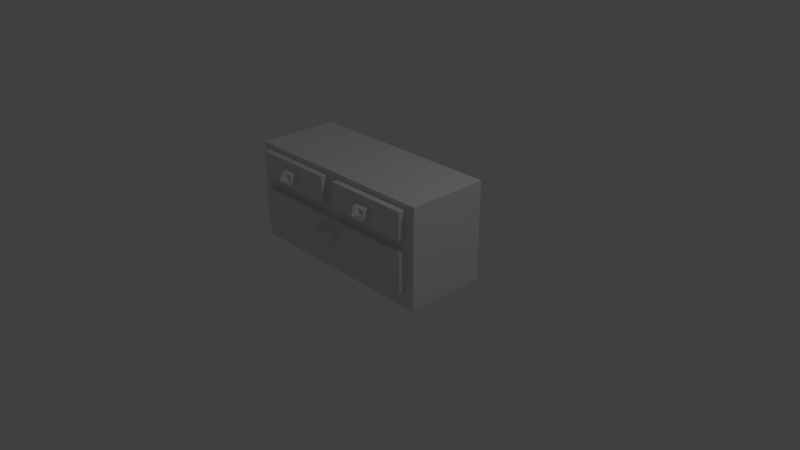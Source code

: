 # Source: dresser.blend  (saved by Blender 2.79.0; exported with 4.5.12 LTS)
import bpy
from mathutils import Matrix  # noqa: F401  (used for matrix-valued properties, if any)

bpy.ops.wm.read_factory_settings(use_empty=True)
scene = bpy.context.scene
scene.name = 'Scene'

# ---- collections
col_collection_1 = bpy.data.collections.new('Collection 1'); scene.collection.children.link(col_collection_1)

# ---- materials (node trees are filled in below, after node groups)
mat_material = bpy.data.materials.new('Material')
mat_material.alpha_threshold = 0.0
mat_material.use_transparent_shadow = False
mat_material.roughness = 0.5
mat_material.line_color = (0.0, 0.0, 0.0, 1.0)

# ---- material node trees

# ---- world
world_world = bpy.data.worlds.new('World'); scene.world = world_world
world_world.color = (0.05088, 0.05088, 0.05088)
world_world.use_sun_shadow = False
world_world.sun_shadow_jitter_overblur = 0.0
world_world.cycles.sampling_method = 'MANUAL'

# ---- cameras
cam_camera = bpy.data.cameras.new('Camera')
cam_camera.clip_end = 100.0
cam_camera.lens = 35.0
cam_camera.sensor_width = 32.0
cam_camera.sensor_height = 18.0
cam_camera.ortho_scale = 7.314
cam_camera.dof.focus_distance = 0.0
cam_camera.dof.aperture_fstop = 128.0

# ---- lights
light_lamp = bpy.data.lights.new('Lamp', 'POINT')
light_lamp.transmission_factor = 0.0
light_lamp.cutoff_distance = 30.0
light_lamp.energy = 100.0
light_lamp.shadow_buffer_clip_start = 1.001
light_lamp.shadow_soft_size = 0.1
light_lamp.shadow_maximum_resolution = 0.006
light_lamp.use_absolute_resolution = True

# ---- meshes
me_cube = bpy.data.meshes.new('Cube')
me_cube.from_pydata([(1.37, 0.5427, -0.01933), (1.37, -0.5427, -0.01933), (-1.37, -0.5427, -0.01933), (-1.37, 0.5427, -0.01933), (1.37, 0.5427, 1.3), (1.37, -0.5427, 1.3), (-1.37, -0.5427, 1.3), (-1.37, 0.5427, 1.3), (0.822, 0.5427, -0.01933), (0.274, 0.5427, -0.01933), (-0.274, 0.5427, -0.01933), (-0.822, 0.5427, -0.01933), (0.822, -0.5427, -0.01933), (0.274, -0.5427, -0.01933), (-0.274, -0.5427, -0.01933), (-0.822, -0.5427, -0.01933), (0.822, 0.5427, 1.3), (0.274, 0.5427, 1.3), (-0.274, 0.5427, 1.3), (-0.822, 0.5427, 1.3), (0.822, -0.5427, 1.3), (0.274, -0.5427, 1.3), (-0.274, -0.5427, 1.3), (-0.822, -0.5427, 1.3), (1.37, 0.5427, 0.2445), (1.37, 0.5427, 0.5084), (1.37, 0.5427, 0.7722), (1.37, 0.5427, 1.036), (1.37, -0.5427, 0.2445), (1.37, -0.5427, 0.5084), (1.37, -0.5427, 0.7722), (1.37, -0.5427, 1.036), (-1.37, -0.5427, 0.2445), (-1.37, -0.5427, 0.5084), (-1.37, -0.5427, 0.7722), (-1.37, -0.5427, 1.036), (-1.37, 0.5427, 0.2445), (-1.37, 0.5427, 0.5084), (-1.37, 0.5427, 0.7722), (-1.37, 0.5427, 1.036), (0.822, 0.5427, 0.2445), (0.822, 0.5427, 0.5084), (0.822, 0.5427, 0.7722), (0.822, 0.5427, 1.036), (0.274, 0.5427, 0.2445), (0.274, 0.5427, 0.5084), (0.274, 0.5427, 0.7722), (0.274, 0.5427, 1.036), (-0.274, 0.5427, 0.2445), (-0.274, 0.5427, 0.5084), (-0.274, 0.5427, 0.7722), (-0.274, 0.5427, 1.036), (-0.822, 0.5427, 0.2445), (-0.822, 0.5427, 0.5084), (-0.822, 0.5427, 0.7722), (-0.822, 0.5427, 1.036), (1.241, -0.5427, 1.235), (1.241, -0.5427, 0.879), (1.249, -0.5427, 0.7317), (1.249, -0.5427, 0.204), (0.1019, -0.5427, 1.235), (0.1019, -0.5427, 0.879), (0.4165, -0.5427, 0.7317), (1.249, -0.6427, 0.7317), (-0.1019, -0.5427, 1.235), (-0.1019, -0.5427, 0.879), (-0.4165, -0.5427, 0.7317), (1.249, -0.6427, 0.204), (-1.241, -0.5427, 1.235), (-1.241, -0.5427, 0.879), (-1.249, -0.5427, 0.7317), (-1.249, -0.5427, 0.204), (-3.576e-07, -0.6427, 0.7317), (-1.249, -0.6427, 0.4679), (-1.249, -0.6427, 0.7317), (-1.249, -0.6427, 0.204), (-0.1019, -0.6427, 1.235), (-0.1019, -0.6427, 0.879), (-1.241, -0.6427, 1.235), (-1.241, -0.6427, 0.879), (1.241, -0.6427, 1.235), (1.241, -0.6427, 0.879), (0.1019, -0.6427, 1.235), (0.1019, -0.6427, 0.879), (-0.1019, -0.6427, 1.057), (-1.241, -0.6427, 1.057), (-0.6716, -0.6427, 0.879), (-0.6716, -0.6427, 1.235), (-0.1019, -0.6427, 0.968), (-1.241, -0.6427, 0.968), (-0.9564, -0.6427, 0.879), (-0.9564, -0.6427, 1.235), (-0.1019, -0.6427, 1.146), (-1.241, -0.6427, 1.146), (-0.3867, -0.6427, 0.879), (-0.3867, -0.6427, 1.235), (-0.757, -0.6427, 1.057), (-0.5861, -0.6427, 1.057), (-0.6716, -0.6427, 0.9858), (-0.6716, -0.6427, 1.128), (-0.5861, -0.6427, 1.128), (-0.5861, -0.6427, 0.9858), (-0.757, -0.6427, 0.9858), (-0.757, -0.6427, 1.128), (1.241, -0.6427, 1.057), (0.1019, -0.6427, 1.057), (0.6716, -0.6427, 0.879), (0.6716, -0.6427, 1.235), (-0.6716, -0.8427, 1.057), (1.241, -0.6427, 0.968), (0.1019, -0.6427, 0.968), (0.3867, -0.6427, 0.879), (0.3867, -0.6427, 1.235), (1.241, -0.6427, 1.146), (0.1019, -0.6427, 1.146), (0.9564, -0.6427, 0.879), (0.9564, -0.6427, 1.235), (0.5861, -0.6427, 1.057), (0.757, -0.6427, 1.057), (0.6716, -0.6427, 0.9858), (0.6716, -0.6427, 1.128), (0.757, -0.6427, 1.128), (0.757, -0.6427, 0.9858), (0.5861, -0.6427, 0.9858), (0.5861, -0.6427, 1.128), (-2.384e-07, -0.6427, 0.204), (1.249, -0.6427, 0.4679), (0.6716, -0.8427, 1.057), (-1.249, -0.6427, 0.336), (0.6247, -0.6427, 0.204), (0.6247, -0.6427, 0.7317), (-0.6247, -0.6427, 0.7317), (-0.6247, -0.6427, 0.204), (-1.249, -0.6427, 0.5998), (1.249, -0.6427, 0.336), (1.249, -0.6427, 0.5998), (-2.805e-07, -0.6427, 0.609), (-2.655e-07, -0.6427, 0.4771), (-0.1574, -0.6427, 0.5431), (0.1574, -0.6427, 0.5431), (0.1574, -0.6427, 0.4771), (-0.1574, -0.6427, 0.609), (0.1574, -0.6427, 0.609), (-0.1574, -0.6427, 0.4771), (-2.919e-07, -0.8427, 0.5431), (-2.994e-07, -0.7427, 0.609), (-2.844e-07, -0.7427, 0.4771), (-0.1574, -0.7427, 0.5431), (0.1574, -0.7427, 0.5431), (0.1574, -0.7427, 0.4771), (-0.1574, -0.7427, 0.609), (0.1574, -0.7427, 0.609), (-0.1574, -0.7427, 0.4771), (0.5861, -0.7427, 1.057), (0.757, -0.7427, 1.057), (0.6716, -0.7427, 0.9858), (0.6716, -0.7427, 1.128), (0.757, -0.7427, 1.128), (0.757, -0.7427, 0.9858), (0.5861, -0.7427, 0.9858), (0.5861, -0.7427, 1.128), (-0.757, -0.7427, 1.057), (-0.5861, -0.7427, 1.057), (-0.6716, -0.7427, 0.9858), (-0.6716, -0.7427, 1.128), (-0.5861, -0.7427, 1.128), (-0.5861, -0.7427, 0.9858), (-0.757, -0.7427, 0.9858), (-0.757, -0.7427, 1.128)], [], [(11, 15, 2, 3), (19, 7, 6, 23), (27, 4, 5, 31), (62, 66, 70, 74, 131, 72, 130, 63, 58), (35, 6, 7, 39), (52, 11, 3, 36), (24, 0, 8, 40), (40, 8, 9, 44), (44, 9, 10, 48), (48, 10, 11, 52), (64, 22, 23, 6, 35, 68), (103, 91, 78, 93), (60, 21, 22, 64), (140, 139, 148, 149), (4, 16, 20, 5), (16, 17, 21, 20), (17, 18, 22, 21), (18, 19, 23, 22), (0, 1, 12, 8), (8, 12, 13, 9), (9, 13, 14, 10), (10, 14, 15, 11), (71, 15, 14, 13, 12, 59), (70, 71, 75, 128, 73, 133, 74), (66, 65, 69, 70), (68, 69, 79, 89, 85, 93, 78), (71, 59, 67, 129, 125, 132, 75), (142, 135, 63, 130), (62, 61, 65, 66), (61, 60, 64, 65), (141, 136, 72, 131), (59, 58, 63, 135, 126, 134, 67), (58, 57, 61, 62), (61, 57, 81, 115, 106, 111, 83), (1, 28, 59, 12), (28, 29, 58, 59), (29, 30, 57, 58), (30, 31, 56, 57), (18, 51, 55, 19), (51, 50, 54, 55), (50, 49, 53, 54), (49, 48, 52, 53), (17, 47, 51, 18), (47, 46, 50, 51), (46, 45, 49, 50), (45, 44, 48, 49), (16, 43, 47, 17), (43, 42, 46, 47), (42, 41, 45, 46), (41, 40, 44, 45), (4, 27, 43, 16), (27, 26, 42, 43), (26, 25, 41, 42), (25, 24, 40, 41), (19, 55, 39, 7), (55, 54, 38, 39), (54, 53, 37, 38), (53, 52, 36, 37), (2, 32, 36, 3), (32, 33, 37, 36), (33, 34, 38, 37), (34, 35, 39, 38), (15, 71, 32, 2), (71, 70, 33, 32), (70, 69, 34, 33), (69, 68, 35, 34), (0, 24, 28, 1), (24, 25, 29, 28), (25, 26, 30, 29), (26, 27, 31, 30), (20, 21, 60, 56, 31, 5), (65, 64, 76, 92, 84, 88, 77), (69, 65, 77, 94, 86, 90, 79), (64, 68, 78, 91, 87, 95, 76), (124, 112, 82, 114), (60, 61, 83, 110, 105, 114, 82), (56, 60, 82, 112, 107, 116, 80), (57, 56, 80, 113, 104, 109, 81), (102, 96, 85, 89), (96, 102, 167, 161), (100, 95, 87, 99), (97, 100, 165, 162), (84, 92, 100, 97), (92, 76, 95, 100), (94, 101, 98, 86), (77, 88, 101, 94), (88, 84, 97, 101), (90, 102, 89, 79), (86, 98, 102, 90), (99, 103, 168, 164), (96, 103, 93, 85), (98, 101, 166, 163), (99, 87, 91, 103), (123, 117, 105, 110), (119, 122, 158, 155), (121, 116, 107, 120), (124, 117, 153, 160), (104, 113, 121, 118), (113, 80, 116, 121), (115, 122, 119, 106), (81, 109, 122, 115), (109, 104, 118, 122), (111, 123, 110, 83), (106, 119, 123, 111), (122, 118, 154, 158), (117, 124, 114, 105), (123, 119, 155, 159), (120, 107, 112, 124), (140, 134, 126, 139), (137, 140, 149, 146), (125, 129, 140, 137), (129, 67, 134, 140), (133, 141, 131, 74), (73, 138, 141, 133), (143, 137, 146, 152), (136, 142, 130, 72), (142, 136, 145, 151), (139, 126, 135, 142), (128, 143, 138, 73), (75, 132, 143, 128), (132, 125, 137, 143), (152, 146, 144, 147), (146, 149, 148, 144), (147, 144, 145, 150), (144, 148, 151, 145), (139, 142, 151, 148), (136, 141, 150, 145), (141, 138, 147, 150), (138, 143, 152, 147), (158, 154, 127, 155), (154, 157, 156, 127), (155, 127, 153, 159), (127, 156, 160, 153), (120, 124, 160, 156), (118, 121, 157, 154), (117, 123, 159, 153), (121, 120, 156, 157), (166, 162, 108, 163), (162, 165, 164, 108), (163, 108, 161, 167), (108, 164, 168, 161), (100, 99, 164, 165), (102, 98, 163, 167), (101, 97, 162, 166), (103, 96, 161, 168)])
_uv = me_cube.uv_layers.new(name='UVMap')
_uv.uv.foreach_set('vector', [0.9796, 0.1046, 0.7585, 0.1046, 0.7585, 0.0, 0.9796, 1.365e-07, 0.5374, 0.1046, 0.5374, 1.138e-07, 0.7585, 0.0, 0.7585, 0.1046, 0.2211, 0.7245, 0.2211, 0.7748, 0.0, 0.7748, 0.0, 0.7245, 0.9796, 0.318, 0.9796, 0.159, 0.9796, 0.0, 1.0, 0.0, 1.0, 0.1192, 1.0, 0.2385, 1.0, 0.3577, 1.0, 0.477, 0.9796, 0.477, 0.4422, 0.7245, 0.4422, 0.7748, 0.2211, 0.7748, 0.2211, 0.7245, 0.4837, 0.4184, 0.5374, 0.4184, 0.5374, 0.523, 0.4837, 0.523, 0.4837, 6.826e-08, 0.5374, 6.826e-08, 0.5374, 0.1046, 0.4837, 0.1046, 0.4837, 0.1046, 0.5374, 0.1046, 0.5374, 0.2092, 0.4837, 0.2092, 0.4837, 0.2092, 0.5374, 0.2092, 0.5374, 0.3138, 0.4837, 0.3138, 0.4837, 0.3138, 0.5374, 0.3138, 0.5374, 0.4184, 0.4837, 0.4184, 0.01319, 0.2421, 2.428e-08, 0.2092, 0.0, 0.1046, 0.0, 2.275e-08, 0.05374, 2.275e-08, 0.01319, 0.02459, 0.7368, 0.6481, 0.7585, 0.6861, 0.7585, 0.7405, 0.7404, 0.7405, 0.01319, 0.281, 2.428e-08, 0.3138, 2.428e-08, 0.2092, 0.01319, 0.2421, 0.569, 0.7517, 0.569, 0.7643, 0.5486, 0.7643, 0.5486, 0.7517, 0.5374, 0.523, 0.5374, 0.4184, 0.7585, 0.4184, 0.7585, 0.523, 0.5374, 0.4184, 0.5374, 0.3138, 0.7585, 0.3138, 0.7585, 0.4184, 0.5374, 0.3138, 0.5374, 0.2092, 0.7585, 0.2092, 0.7585, 0.3138, 0.5374, 0.2092, 0.5374, 0.1046, 0.7585, 0.1046, 0.7585, 0.2092, 0.9796, 0.523, 0.7585, 0.523, 0.7585, 0.4184, 0.9796, 0.4184, 0.9796, 0.4184, 0.7585, 0.4184, 0.7585, 0.3138, 0.9796, 0.3138, 0.9796, 0.3138, 0.7585, 0.3138, 0.7585, 0.2092, 0.9796, 0.2092, 0.9796, 0.2092, 0.7585, 0.2092, 0.7585, 0.1046, 0.9796, 0.1046, 0.2232, 0.02301, 0.2687, 0.1046, 0.2687, 0.2092, 0.2687, 0.3138, 0.2687, 0.4184, 0.2232, 0.5, 0.5841, 0.6237, 0.5841, 0.523, 0.6045, 0.523, 0.6045, 0.5482, 0.6045, 0.5734, 0.6045, 0.5986, 0.6045, 0.6237, 0.1157, 0.182, 0.08575, 0.2421, 0.08575, 0.02459, 0.1157, 0.02301, 0.6045, 0.6917, 0.6045, 0.6237, 0.6249, 0.6237, 0.6249, 0.6407, 0.6249, 0.6577, 0.6249, 0.6747, 0.6249, 0.6917, 1.0, 0.477, 1.0, 0.954, 0.9796, 0.954, 0.9796, 0.8347, 0.9796, 0.7155, 0.9796, 0.5962, 0.9796, 0.477, 0.841, 0.7315, 0.8392, 0.523, 0.866, 0.523, 0.866, 0.6423, 0.1157, 0.341, 0.08575, 0.281, 0.08575, 0.2421, 0.1157, 0.182, 0.08575, 0.281, 0.01319, 0.281, 0.01319, 0.2421, 0.08575, 0.2421, 0.841, 0.7916, 0.841, 0.7615, 0.866, 0.7615, 0.866, 0.8808, 0.6249, 0.523, 0.6249, 0.6237, 0.6045, 0.6237, 0.6045, 0.5986, 0.6045, 0.5734, 0.6045, 0.5482, 0.6045, 0.523, 0.1157, 0.5, 0.08575, 0.4984, 0.08575, 0.281, 0.1157, 0.341, 0.6656, 0.523, 0.6656, 0.7405, 0.6452, 0.7405, 0.6452, 0.6861, 0.6452, 0.6317, 0.6452, 0.5774, 0.6452, 0.523, 0.2687, 0.523, 0.215, 0.523, 0.2232, 0.5, 0.2687, 0.4184, 0.215, 0.523, 0.1612, 0.523, 0.1157, 0.5, 0.2232, 0.5, 0.1612, 0.523, 0.1075, 0.523, 0.08575, 0.4984, 0.1157, 0.5, 0.1075, 0.523, 0.05374, 0.523, 0.01319, 0.4984, 0.08575, 0.4984, 0.2687, 0.3138, 0.3225, 0.3138, 0.3225, 0.4184, 0.2687, 0.4184, 0.3225, 0.3138, 0.3762, 0.3138, 0.3762, 0.4184, 0.3225, 0.4184, 0.3762, 0.3138, 0.43, 0.3138, 0.43, 0.4184, 0.3762, 0.4184, 0.43, 0.3138, 0.4837, 0.3138, 0.4837, 0.4184, 0.43, 0.4184, 0.2687, 0.2092, 0.3225, 0.2092, 0.3225, 0.3138, 0.2687, 0.3138, 0.3225, 0.2092, 0.3762, 0.2092, 0.3762, 0.3138, 0.3225, 0.3138, 0.3762, 0.2092, 0.43, 0.2092, 0.43, 0.3138, 0.3762, 0.3138, 0.43, 0.2092, 0.4837, 0.2092, 0.4837, 0.3138, 0.43, 0.3138, 0.2687, 0.1046, 0.3225, 0.1046, 0.3225, 0.2092, 0.2687, 0.2092, 0.3225, 0.1046, 0.3762, 0.1046, 0.3762, 0.2092, 0.3225, 0.2092, 0.3762, 0.1046, 0.43, 0.1046, 0.43, 0.2092, 0.3762, 0.2092, 0.43, 0.1046, 0.4837, 0.1046, 0.4837, 0.2092, 0.43, 0.2092, 0.2687, 0.0, 0.3225, 0.0, 0.3225, 0.1046, 0.2687, 0.1046, 0.3225, 0.0, 0.3762, 0.0, 0.3762, 0.1046, 0.3225, 0.1046, 0.3762, 0.0, 0.43, 2.275e-08, 0.43, 0.1046, 0.3762, 0.1046, 0.43, 2.275e-08, 0.4837, 6.826e-08, 0.4837, 0.1046, 0.43, 0.1046, 0.2687, 0.4184, 0.3225, 0.4184, 0.3225, 0.523, 0.2687, 0.523, 0.3225, 0.4184, 0.3762, 0.4184, 0.3762, 0.523, 0.3225, 0.523, 0.3762, 0.4184, 0.43, 0.4184, 0.43, 0.523, 0.3762, 0.523, 0.43, 0.4184, 0.4837, 0.4184, 0.4837, 0.523, 0.43, 0.523, 0.4422, 0.523, 0.4422, 0.5734, 0.2211, 0.5734, 0.2211, 0.523, 0.4422, 0.5734, 0.4422, 0.6237, 0.2211, 0.6237, 0.2211, 0.5734, 0.4422, 0.6237, 0.4422, 0.6741, 0.2211, 0.6741, 0.2211, 0.6237, 0.4422, 0.6741, 0.4422, 0.7245, 0.2211, 0.7245, 0.2211, 0.6741, 0.2687, 0.1046, 0.2232, 0.02301, 0.215, 4.551e-08, 0.2687, 4.551e-08, 0.2232, 0.02301, 0.1157, 0.02301, 0.1612, 0.0, 0.215, 4.551e-08, 0.1157, 0.02301, 0.08575, 0.02459, 0.1075, 0.0, 0.1612, 0.0, 0.08575, 0.02459, 0.01319, 0.02459, 0.05374, 2.275e-08, 0.1075, 0.0, 0.2211, 0.523, 0.2211, 0.5734, 2.428e-08, 0.5734, 3.642e-08, 0.523, 0.2211, 0.5734, 0.2211, 0.6237, 2.428e-08, 0.6237, 2.428e-08, 0.5734, 0.2211, 0.6237, 0.2211, 0.6741, 2.428e-08, 0.6741, 2.428e-08, 0.6237, 0.2211, 0.6741, 0.2211, 0.7245, 0.0, 0.7245, 2.428e-08, 0.6741, 7.285e-08, 0.4184, 2.428e-08, 0.3138, 0.01319, 0.281, 0.01319, 0.4984, 0.05374, 0.523, 4.856e-08, 0.523, 0.5573, 0.7191, 0.5573, 0.6511, 0.5776, 0.6511, 0.5776, 0.6681, 0.5776, 0.6851, 0.5776, 0.7021, 0.5776, 0.7191, 0.6452, 0.523, 0.6452, 0.7405, 0.6249, 0.7405, 0.6249, 0.6861, 0.6249, 0.6317, 0.6249, 0.5774, 0.6249, 0.523, 0.6656, 0.7405, 0.6656, 0.523, 0.686, 0.523, 0.686, 0.5774, 0.686, 0.6317, 0.686, 0.6861, 0.686, 0.7405, 0.4639, 0.6154, 0.4422, 0.5774, 0.4422, 0.523, 0.4603, 0.523, 0.5776, 0.5831, 0.5776, 0.6511, 0.5573, 0.6511, 0.5573, 0.6341, 0.5573, 0.6171, 0.5573, 0.6001, 0.5573, 0.5831, 0.5171, 0.7405, 0.5171, 0.523, 0.5374, 0.523, 0.5374, 0.5774, 0.5374, 0.6317, 0.5374, 0.6861, 0.5374, 0.7405, 0.5841, 0.6917, 0.5841, 0.6237, 0.6045, 0.6237, 0.6045, 0.6407, 0.6045, 0.6577, 0.6045, 0.6747, 0.6045, 0.6917, 0.7078, 0.6481, 0.7223, 0.6481, 0.7223, 0.7405, 0.7041, 0.7405, 0.686, 0.7541, 0.686, 0.7405, 0.7064, 0.7405, 0.7064, 0.7541, 0.7368, 0.6154, 0.7585, 0.5774, 0.7585, 0.6317, 0.7368, 0.6317, 0.6656, 0.7541, 0.6656, 0.7405, 0.686, 0.7405, 0.686, 0.7541, 0.7223, 0.523, 0.7404, 0.523, 0.7368, 0.6154, 0.7223, 0.6154, 0.7404, 0.523, 0.7585, 0.523, 0.7585, 0.5774, 0.7368, 0.6154, 0.686, 0.5774, 0.7078, 0.6154, 0.7078, 0.6317, 0.686, 0.6317, 0.686, 0.523, 0.7041, 0.523, 0.7078, 0.6154, 0.686, 0.5774, 0.7041, 0.523, 0.7223, 0.523, 0.7223, 0.6154, 0.7078, 0.6154, 0.686, 0.6861, 0.7078, 0.6481, 0.7041, 0.7405, 0.686, 0.7405, 0.686, 0.6317, 0.7078, 0.6317, 0.7078, 0.6481, 0.686, 0.6861, 0.6656, 0.7568, 0.6656, 0.7731, 0.6452, 0.7731, 0.6452, 0.7568, 0.7223, 0.6481, 0.7368, 0.6481, 0.7404, 0.7405, 0.7223, 0.7405, 0.5171, 0.7568, 0.5171, 0.7405, 0.5374, 0.7405, 0.5374, 0.7568, 0.7368, 0.6317, 0.7585, 0.6317, 0.7585, 0.6861, 0.7368, 0.6481, 0.493, 0.6154, 0.4785, 0.6154, 0.4785, 0.523, 0.4966, 0.523, 0.4712, 0.7568, 0.4712, 0.7405, 0.4916, 0.7405, 0.4916, 0.7568, 0.4639, 0.6481, 0.4422, 0.6861, 0.4422, 0.6317, 0.4639, 0.6317, 0.6249, 0.7677, 0.6249, 0.7541, 0.6452, 0.7541, 0.6452, 0.7677, 0.4785, 0.7405, 0.4603, 0.7405, 0.4639, 0.6481, 0.4785, 0.6481, 0.4603, 0.7405, 0.4422, 0.7405, 0.4422, 0.6861, 0.4639, 0.6481, 0.5147, 0.6861, 0.493, 0.6481, 0.493, 0.6317, 0.5147, 0.6317, 0.5147, 0.7405, 0.4966, 0.7405, 0.493, 0.6481, 0.5147, 0.6861, 0.4966, 0.7405, 0.4785, 0.7405, 0.4785, 0.6481, 0.493, 0.6481, 0.5147, 0.5774, 0.493, 0.6154, 0.4966, 0.523, 0.5147, 0.523, 0.5147, 0.6317, 0.493, 0.6317, 0.493, 0.6154, 0.5147, 0.5774, 0.7064, 0.7677, 0.7064, 0.7541, 0.7267, 0.7541, 0.7267, 0.7677, 0.4785, 0.6154, 0.4639, 0.6154, 0.4603, 0.523, 0.4785, 0.523, 0.4712, 0.7731, 0.4712, 0.7568, 0.4916, 0.7568, 0.4916, 0.7731, 0.4639, 0.6317, 0.4422, 0.6317, 0.4422, 0.5774, 0.4639, 0.6154, 0.8142, 0.7315, 0.7854, 0.523, 0.8123, 0.523, 0.8276, 0.7315, 0.6249, 0.7218, 0.6249, 0.7518, 0.6045, 0.7518, 0.6045, 0.7218, 0.7585, 0.7615, 0.7585, 0.6423, 0.8142, 0.7315, 0.8142, 0.7615, 0.7585, 0.6423, 0.7585, 0.523, 0.7854, 0.523, 0.8142, 0.7315, 0.8392, 1.0, 0.841, 0.7916, 0.866, 0.8808, 0.866, 1.0, 0.8123, 1.0, 0.8276, 0.7916, 0.841, 0.7916, 0.8392, 1.0, 0.6249, 0.6917, 0.6249, 0.7218, 0.6045, 0.7218, 0.6045, 0.6917, 0.841, 0.7615, 0.841, 0.7315, 0.866, 0.6423, 0.866, 0.7615, 0.6045, 0.6917, 0.6045, 0.7218, 0.5841, 0.7218, 0.5841, 0.6917, 0.8276, 0.7315, 0.8123, 0.523, 0.8392, 0.523, 0.841, 0.7315, 0.7854, 1.0, 0.8142, 0.7916, 0.8276, 0.7916, 0.8123, 1.0, 0.7585, 1.0, 0.7585, 0.8808, 0.8142, 0.7916, 0.7854, 1.0, 0.7585, 0.8808, 0.7585, 0.7615, 0.8142, 0.7615, 0.8142, 0.7916, 0.5841, 0.523, 0.5841, 0.5531, 0.5707, 0.5531, 0.5707, 0.523, 0.5841, 0.5531, 0.5841, 0.5831, 0.5707, 0.5831, 0.5707, 0.5531, 0.5707, 0.523, 0.5707, 0.5531, 0.5573, 0.5531, 0.5573, 0.523, 0.5707, 0.5531, 0.5707, 0.5831, 0.5573, 0.5831, 0.5573, 0.5531, 0.569, 0.7643, 0.569, 0.7769, 0.5486, 0.7769, 0.5486, 0.7643, 0.6045, 0.7218, 0.6045, 0.7518, 0.5841, 0.7518, 0.5841, 0.7218, 0.7267, 0.7657, 0.7267, 0.7531, 0.7471, 0.7531, 0.7471, 0.7657, 0.7267, 0.7531, 0.7267, 0.7405, 0.7471, 0.7405, 0.7471, 0.7531, 0.5776, 0.7517, 0.5631, 0.7517, 0.5631, 0.7354, 0.5776, 0.7354, 0.5631, 0.7517, 0.5486, 0.7517, 0.5486, 0.7354, 0.5631, 0.7354, 0.5776, 0.7354, 0.5631, 0.7354, 0.5631, 0.7191, 0.5776, 0.7191, 0.5631, 0.7354, 0.5486, 0.7354, 0.5486, 0.7191, 0.5631, 0.7191, 0.5119, 0.7568, 0.5119, 0.7731, 0.4916, 0.7731, 0.4916, 0.7568, 0.7064, 0.7541, 0.7064, 0.7405, 0.7267, 0.7405, 0.7267, 0.7541, 0.6249, 0.7541, 0.6249, 0.7405, 0.6452, 0.7405, 0.6452, 0.7541, 0.5119, 0.7405, 0.5119, 0.7568, 0.4916, 0.7568, 0.4916, 0.7405, 0.4422, 0.7405, 0.4567, 0.7405, 0.4567, 0.7568, 0.4422, 0.7568, 0.4567, 0.7405, 0.4712, 0.7405, 0.4712, 0.7568, 0.4567, 0.7568, 0.4422, 0.7568, 0.4567, 0.7568, 0.4567, 0.7731, 0.4422, 0.7731, 0.4567, 0.7568, 0.4712, 0.7568, 0.4712, 0.7731, 0.4567, 0.7731, 0.6656, 0.7405, 0.6656, 0.7568, 0.6452, 0.7568, 0.6452, 0.7405, 0.5171, 0.7731, 0.5171, 0.7568, 0.5374, 0.7568, 0.5374, 0.7731, 0.6656, 0.7677, 0.6656, 0.7541, 0.686, 0.7541, 0.686, 0.7677, 0.686, 0.7677, 0.686, 0.7541, 0.7064, 0.7541, 0.7064, 0.7677])
me_cube.materials.append(mat_material)
me_cube.use_remesh_preserve_volume = False
me_cube.use_remesh_preserve_attributes = False
me_cube.use_mirror_vertex_groups = False
me_cube.use_paint_bone_selection = False
me_cube.use_paint_mask = True
me_cube.update()

# ---- objects
ob_dresser = bpy.data.objects.new('dresser', me_cube)
ob_lamp = bpy.data.objects.new('Lamp', light_lamp)
ob_camera = bpy.data.objects.new('Camera', cam_camera)

# ---- transforms, parenting, visibility, modifiers, constraints
ob_dresser.location = (0.0, 0.0, 0.0)
ob_dresser.lock_rotations_4d = False
ob_dresser.empty_display_type = 'ARROWS'
ob_dresser.lineart.crease_threshold = 0.0
ob_lamp.location = (4.076, 1.005, 5.904)
ob_lamp.rotation_euler = (0.6503, 0.05522, 1.866)
ob_lamp.lock_rotations_4d = False
ob_lamp.empty_display_type = 'ARROWS'
ob_lamp.color = (0.0, 0.0, 0.0, 0.0)
ob_lamp.lineart.crease_threshold = 0.0
ob_camera.location = (7.481, -6.508, 5.344)
ob_camera.rotation_euler = (1.109, 0.0, 0.8149)
ob_camera.lock_rotations_4d = False
ob_camera.empty_display_type = 'ARROWS'
ob_camera.color = (0.0, 0.0, 0.0, 0.0)
ob_camera.display_type = 'WIRE'
ob_camera.lineart.crease_threshold = 0.0

# ---- collection membership
col_collection_1.objects.link(ob_dresser)
col_collection_1.objects.link(ob_lamp)
col_collection_1.objects.link(ob_camera)

# ---- scene / render settings (as saved in the file)
scene.camera = ob_camera
scene.frame_start = 1; scene.frame_end = 250; scene.frame_set(1)
scene.render.engine = 'BLENDER_EEVEE_NEXT'
scene.render.resolution_percentage = 50
scene.render.dither_intensity = 0.0
scene.cycles.use_denoising = False
scene.cycles.samples = 128
scene.cycles.sampling_pattern = 'TABULATED_SOBOL'
scene.cycles.use_adaptive_sampling = False
scene.cycles.use_light_tree = False
scene.cycles.blur_glossy = 0.0
scene.cycles.sample_clamp_indirect = 0.0
scene.view_settings.view_transform = 'Standard'
bpy.context.view_layer.update()
